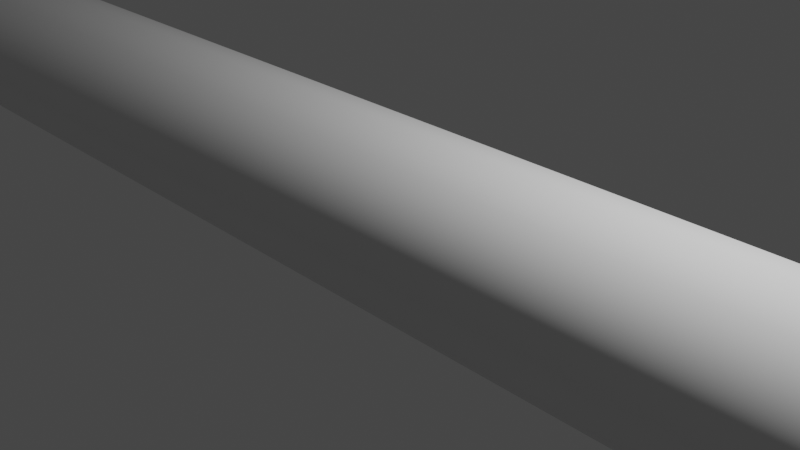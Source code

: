 # Source: vessel.blend  (saved by Blender 2.83.18; exported with 4.5.12 LTS)
import bpy
from mathutils import Matrix  # noqa: F401  (used for matrix-valued properties, if any)

bpy.ops.wm.read_factory_settings(use_empty=True)
scene = bpy.context.scene
scene.name = 'Scene'

# ---- collections
col_collection = bpy.data.collections.new('Collection'); scene.collection.children.link(col_collection)

# ---- world
world_world = bpy.data.worlds.new('World'); scene.world = world_world
world_world.use_nodes = True; world_world.node_tree.nodes.clear()
_N = world_world.node_tree.nodes; _L = world_world.node_tree.links
n0 = _N.new('ShaderNodeOutputWorld'); n0.name = 'World Output'; n0.location = (300, 300)
n1 = _N.new('ShaderNodeBackground'); n1.name = 'Background'; n1.location = (10, 300)
n1.inputs[0].default_value = (0.05088, 0.05088, 0.05088, 1.0)
_L.new(n1.outputs[0], n0.inputs[0])
n0.is_active_output = True
world_world.color = (0.05088, 0.05088, 0.05088)
world_world.use_sun_shadow = False
world_world.sun_shadow_jitter_overblur = 0.0

# ---- cameras
cam_camera = bpy.data.cameras.new('Camera')
cam_camera.clip_end = 100.0
cam_camera.ortho_scale = 7.314

# ---- lights
light_light = bpy.data.lights.new('Light', 'POINT')
light_light.transmission_factor = 0.0
light_light.energy = 1000.0
light_light.shadow_soft_size = 0.1
light_light.shadow_maximum_resolution = 0.006
light_light.use_absolute_resolution = True

# ---- curves / text
cu_nurbspath = bpy.data.curves.new('NurbsPath', 'CURVE')
cu_nurbspath.dimensions = '3D'
_sp = cu_nurbspath.splines.new('NURBS'); _sp.points.add(4)
_sp.points.foreach_set('co', [-10.0, 0.0, 0.0, 1.0, -5.0, 0.0, 0.0, 1.0, 0.0, 0.0, 0.0, 1.0, 5.0, 0.0, 0.0, 1.0, 10.0, 0.0, 0.0, 1.0])
_sp.order_u = 5
_sp.order_v = 0
_sp.resolution_u = 6
_sp.use_endpoint_u = True
cu_nurbspath.use_path = True
cu_nurbspath.use_path_clamp = True
cu_nurbspath.bevel_depth = 1.0
cu_nurbspath.resolution_u = 6
cu_nurbspath.fill_mode = 'FULL'

# ---- objects
ob_light = bpy.data.objects.new('Light', light_light)
ob_camera = bpy.data.objects.new('Camera', cam_camera)
ob_vessel = bpy.data.objects.new('Vessel', cu_nurbspath)

# ---- transforms, parenting, visibility, modifiers, constraints
ob_light.location = (4.076, 1.005, 5.904)
ob_light.rotation_euler = (0.6503, 0.05522, 1.866)
ob_light.lock_rotations_4d = False
ob_light.empty_display_type = 'ARROWS'
ob_light.color = (0.0, 0.0, 0.0, 0.0)
ob_light.lineart.crease_threshold = 0.0
ob_camera.location = (7.359, -6.926, 4.958)
ob_camera.rotation_euler = (1.109, 0.0, 0.8149)
ob_camera.lock_rotations_4d = False
ob_camera.empty_display_type = 'ARROWS'
ob_camera.color = (0.0, 0.0, 0.0, 0.0)
ob_camera.display_type = 'WIRE'
ob_camera.lineart.crease_threshold = 0.0
ob_vessel.location = (0.0, 0.0, 0.0)
ob_vessel.lineart.crease_threshold = 0.0

# ---- collection membership
col_collection.objects.link(ob_light)
col_collection.objects.link(ob_camera)
col_collection.objects.link(ob_vessel)

# ---- scene / render settings (as saved in the file)
scene.camera = ob_camera
scene.frame_start = 1; scene.frame_end = 250; scene.frame_set(1)
scene.render.engine = 'BLENDER_EEVEE_NEXT'
scene.cycles.use_denoising = False
scene.cycles.samples = 128
scene.cycles.sampling_pattern = 'TABULATED_SOBOL'
scene.cycles.use_adaptive_sampling = False
scene.cycles.use_light_tree = False
scene.view_settings.view_transform = 'Filmic'
bpy.context.view_layer.update()
